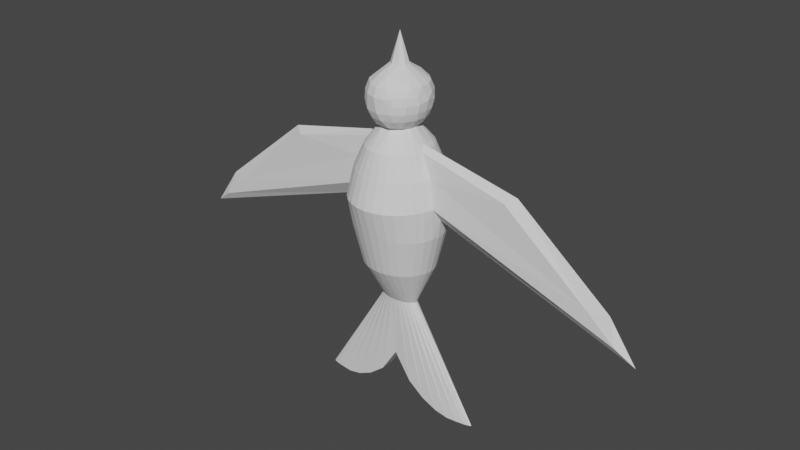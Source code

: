# Source: Bird.blend  (saved by Blender 3.0.42; exported with 4.5.12 LTS)
import bpy
from mathutils import Matrix  # noqa: F401  (used for matrix-valued properties, if any)

bpy.ops.wm.read_factory_settings(use_empty=True)
scene = bpy.context.scene
scene.name = 'Scene'

# ---- collections
col_collection = bpy.data.collections.new('Collection'); scene.collection.children.link(col_collection)

# ---- world
world_world = bpy.data.worlds.new('World'); scene.world = world_world
world_world.use_nodes = True; world_world.node_tree.nodes.clear()
_N = world_world.node_tree.nodes; _L = world_world.node_tree.links
n0 = _N.new('ShaderNodeOutputWorld'); n0.name = 'World Output'; n0.location = (300, 300)
n1 = _N.new('ShaderNodeBackground'); n1.name = 'Background'; n1.location = (10, 300)
n1.inputs[0].default_value = (0.05088, 0.05088, 0.05088, 1.0)
_L.new(n1.outputs[0], n0.inputs[0])
n0.is_active_output = True
world_world.color = (0.05088, 0.05088, 0.05088)
world_world.use_sun_shadow = False
world_world.sun_shadow_jitter_overblur = 0.0

# ---- meshes
me_cylinder = bpy.data.meshes.new('Cylinder')
me_cylinder.from_pydata([(0.001346, 0.01738, -0.3439), (0.001346, 0.02262, -0.1937), (0.04387, 0.01705, -0.4088), (0.01061, 0.02218, -0.1937), (0.08476, 0.01606, -0.4419), (0.01952, 0.0209, -0.1937), (0.1224, 0.01446, -0.4607), (0.02773, 0.01881, -0.1937), (0.1555, 0.0123, -0.4688), (0.03492, 0.016, -0.1937), (0.1826, 0.009673, -0.4688), (0.04083, 0.01258, -0.1937), (0.2027, 0.006675, -0.4688), (0.04522, 0.008679, -0.1937), (0.2151, 0.003422, -0.4688), (0.04792, 0.004444, -0.1937), (0.2193, 3.872e-05, -0.4688), (0.04883, 3.872e-05, -0.1937), (0.2151, -0.003344, -0.4688), (0.04792, -0.004366, -0.1937), (0.2027, -0.006597, -0.4688), (0.04522, -0.008602, -0.1937), (0.1826, -0.009595, -0.4688), (0.04083, -0.01251, -0.1937), (0.1555, -0.01222, -0.4688), (0.03492, -0.01593, -0.1937), (0.1224, -0.01438, -0.4607), (0.02773, -0.01873, -0.1937), (0.08476, -0.01598, -0.4419), (0.01952, -0.02082, -0.1937), (0.04387, -0.01697, -0.4088), (0.01061, -0.02211, -0.1937), (0.001346, -0.0173, -0.3439), (0.001346, -0.02254, -0.1937), (-0.04118, -0.01697, -0.4088), (-0.007918, -0.02211, -0.1937), (-0.08206, -0.01598, -0.4419), (-0.01683, -0.02082, -0.1937), (-0.1197, -0.01438, -0.4607), (-0.02503, -0.01873, -0.1937), (-0.1528, -0.01222, -0.4688), (-0.03223, -0.01593, -0.1937), (-0.1799, -0.009595, -0.4688), (-0.03814, -0.01251, -0.1937), (-0.2, -0.006597, -0.4688), (-0.04252, -0.008602, -0.1937), (-0.2124, -0.003344, -0.4688), (-0.04523, -0.004366, -0.1937), (-0.2166, 3.872e-05, -0.4688), (-0.04614, 3.872e-05, -0.1937), (-0.2124, 0.003422, -0.4688), (-0.04523, 0.004444, -0.1937), (-0.2, 0.006675, -0.4688), (-0.04252, 0.008679, -0.1937), (-0.1799, 0.009673, -0.4688), (-0.03814, 0.01258, -0.1937), (-0.1528, 0.0123, -0.4688), (-0.03223, 0.016, -0.1937), (-0.1197, 0.01446, -0.4607), (-0.02503, 0.01881, -0.1937), (-0.08206, 0.01606, -0.4419), (-0.01683, 0.0209, -0.1937), (-0.04118, 0.01705, -0.4088), (-0.007918, 0.02218, -0.1937), (0.2056, 0.005915, -0.4688), (0.02011, 0.1017, 0.1435), (7.437e-09, 0.1037, 0.1435), (0.03945, 0.09579, 0.1435), (0.05727, 0.08621, 0.1435), (0.07289, 0.07332, 0.1435), (0.08571, 0.0576, 0.1435), (0.09524, 0.03968, 0.1435), (0.1011, 0.02023, 0.1435), (0.1011, -0.02023, 0.1435), (0.09524, -0.03968, 0.1435), (0.08571, -0.0576, 0.1435), (0.07289, -0.07332, 0.1435), (0.05727, -0.08621, 0.1435), (0.03945, -0.09579, 0.1435), (0.02011, -0.1017, 0.1435), (-1.575e-09, -0.1037, 0.1435), (-0.02011, -0.1017, 0.1435), (-0.03945, -0.09579, 0.1435), (-0.05727, -0.08621, 0.1435), (-0.07289, -0.07332, 0.1435), (-0.08571, -0.0576, 0.1435), (-0.09524, -0.03968, 0.1435), (-0.1011, -0.02023, 0.1435), (-0.1011, 0.02023, 0.1435), (-0.09524, 0.03968, 0.1435), (-0.08571, 0.0576, 0.1435), (-0.07289, 0.07332, 0.1435), (-0.05727, 0.08621, 0.1435), (-0.03945, 0.09579, 0.1435), (-0.02011, 0.1017, 0.1435), (-0.008757, 0.04401, 0.2452), (0.01389, 0.04203, 0.2452), (0.0357, 0.02648, 0.2452), (0.03206, -0.03045, 0.2452), (0.008757, -0.04401, 0.2452), (-0.01389, -0.04203, 0.2452), (-0.0357, -0.02648, 0.2452), (-0.03206, 0.03045, 0.2452), (-0.04315, -0.09579, -0.000762), (-0.06264, -0.08621, -0.000762), (-0.09375, 0.0576, -0.000762), (-0.07972, 0.07332, -0.000762), (0.09375, 0.0576, -0.000762), (0.1042, 0.03968, -0.000762), (0.04315, -0.09579, -0.000762), (0.022, -0.1017, -0.000762), (-0.1106, -0.02023, -0.000762), (-0.1127, -6.892e-09, -0.000762), (0.022, 0.1017, -0.000762), (0.04315, 0.09579, -0.000762), (0.1042, -0.03968, -0.000762), (0.09375, -0.0576, -0.000762), (-0.07972, -0.07332, -0.000762), (-0.06264, 0.08621, -0.000762), (0.1106, 0.02023, -0.000762), (-2.653e-09, -0.1037, -0.000762), (-0.1106, 0.02023, -0.000762), (0.06264, 0.08621, -0.000762), (0.07972, -0.07332, -0.000762), (-0.09375, -0.0576, -0.000762), (-0.04315, 0.09579, -0.000762), (0.1127, -1.266e-08, -0.000762), (-0.022, -0.1017, -0.000762), (-0.1042, 0.03968, -0.000762), (0.07972, 0.07332, -0.000762), (0.06264, -0.08621, -0.000762), (-0.1042, -0.03968, -0.000762), (-0.022, 0.1017, -0.000762), (0.1106, -0.02023, -0.000762), (7.203e-09, 0.1037, -0.000762), (-0.04437, -0.1148, 0.07582), (-0.0964, 0.06906, 0.07582), (0.0964, 0.06906, 0.07582), (0.04437, -0.1148, 0.07582), (-0.1137, -0.02425, 0.07582), (0.02262, 0.1219, 0.07582), (0.1071, -0.04757, 0.07582), (7.137e-09, 0.1243, 0.07582), (-0.06442, -0.1034, 0.07582), (-0.08199, 0.0879, 0.07582), (0.1071, 0.04757, 0.07582), (0.02262, -0.1219, 0.07582), (-0.1159, -7.352e-09, 0.04214), (0.04437, 0.1148, 0.07582), (0.0964, -0.06906, 0.07582), (-0.08199, -0.0879, 0.07582), (-0.06442, 0.1034, 0.07582), (0.1137, 0.02425, 0.07582), (-2.999e-09, -0.1243, 0.07582), (-0.1137, 0.02425, 0.07582), (0.06442, 0.1034, 0.07582), (0.08199, -0.0879, 0.07582), (-0.0964, -0.06906, 0.07582), (-0.04437, 0.1148, 0.07582), (0.1159, -1.427e-08, 0.04214), (-0.02262, -0.1219, 0.07582), (-0.1071, 0.04757, 0.07582), (0.08199, 0.0879, 0.07582), (0.06442, -0.1034, 0.07582), (-0.1071, -0.04757, 0.07582), (-0.02262, 0.1219, 0.07582), (0.1137, -0.02425, 0.07582), (0.04265, -0.07014, 0.1993), (0.02938, -0.07794, 0.1993), (-7.058e-08, 0.08436, 0.1993), (0.01498, 0.08274, 0.1993), (-0.06383, 0.04687, 0.1993), (-0.05428, 0.05965, 0.1993), (0.01498, -0.08274, 0.1993), (0.02938, 0.07794, 0.1993), (-0.04265, 0.07014, 0.1993), (-7.729e-08, -0.08436, 0.1993), (0.04265, 0.07014, 0.1993), (-0.02938, 0.07794, 0.1993), (-0.01498, -0.08274, 0.1993), (0.05428, 0.05965, 0.1993), (-0.01498, 0.08274, 0.1993), (-0.02938, -0.07794, 0.1993), (0.06383, 0.04687, 0.1993), (-0.04265, -0.07014, 0.1993), (0.07092, 0.03228, 0.1993), (-0.05428, -0.05965, 0.1993), (0.07529, 0.01646, 0.1993), (-0.06383, -0.04687, 0.1993), (0.06842, -1.055e-08, 0.2111), (-0.07092, -0.03228, 0.1993), (0.07529, -0.01646, 0.1993), (-0.07529, -0.01646, 0.1993), (0.07092, -0.03228, 0.1993), (-0.06842, -5.853e-09, 0.2111), (0.06383, -0.04687, 0.1993), (-0.07529, 0.01646, 0.1993), (0.05428, -0.05965, 0.1993), (-0.07092, 0.03228, 0.1993), (-0.05072, -0.06615, -0.09633), (-0.06456, 0.05626, -0.09633), (0.08435, 0.03045, -0.09633), (0.01781, -0.07803, -0.09633), (-0.0913, -5.665e-09, -0.09633), (0.03494, 0.0735, -0.09633), (0.07591, -0.0442, -0.09633), (-0.06456, -0.05626, -0.09633), (-0.05072, 0.06615, -0.09633), (0.08955, 0.01552, -0.09633), (-1.142e-09, -0.07956, -0.09633), (-0.08955, 0.01552, -0.09633), (0.05072, 0.06615, -0.09633), (0.06456, -0.05626, -0.09633), (-0.07591, -0.0442, -0.09633), (-0.03494, 0.0735, -0.09633), (0.0913, -1.009e-08, -0.09633), (-0.01781, -0.07803, -0.09633), (-0.08435, 0.03045, -0.09633), (0.06456, 0.05626, -0.09633), (0.05072, -0.06615, -0.09633), (-0.08435, -0.03045, -0.09633), (-0.01781, 0.07803, -0.09633), (0.08955, -0.01552, -0.09633), (-0.03494, -0.0735, -0.09633), (-0.07591, 0.0442, -0.09633), (0.07591, 0.0442, -0.09633), (0.03494, -0.0735, -0.09633), (-0.08955, -0.01552, -0.09633), (0.01781, 0.07803, -0.09633), (0.08435, -0.03045, -0.09633), (6.84e-09, 0.07956, -0.09633), (0.006851, 0.02048, 0.3805), (0.02156, 0.007174, 0.3804), (0.02114, -0.006824, 0.3807), (0.01102, -0.01879, 0.3804), (-0.006852, -0.02048, 0.3805), (-0.02156, -0.007174, 0.3804), (-0.02114, 0.006824, 0.3807), (-0.01102, 0.01879, 0.3804), (0.06709, 0.03555, 0.3067), (-0.04904, -0.05968, 0.3067), (-0.06709, -0.03555, 0.3067), (0.07236, -0.02157, 0.3067), (0.059, -0.04888, 0.3067), (-0.07236, 0.02157, 0.3067), (0.03668, -0.06877, 0.3067), (-0.059, 0.04888, 0.3067), (-0.03668, 0.06877, 0.3067), (0.04904, 0.05968, 0.3067), (-0.0194, 0.06772, 0.3437), (-0.0311, -0.06244, 0.3436), (0.006377, 0.07085, 0.3432), (0.06279, 0.02022, 0.3436), (0.06498, -0.006831, 0.3438), (-0.06279, -0.02022, 0.3436), (0.05801, -0.0329, 0.3436), (-0.06498, 0.006831, 0.3438), (0.04195, -0.05445, 0.3436), (-0.05801, 0.0329, 0.3436), (0.0194, -0.06772, 0.3437), (-0.04195, 0.05445, 0.3436), (0.0311, 0.06244, 0.3436), (-0.006378, -0.07085, 0.3432), (-0.006389, 0.07063, 0.2697), (0.05838, 0.03222, 0.27), (-0.04255, -0.05392, 0.2699), (0.06509, 0.006872, 0.27), (-0.05838, -0.03222, 0.27), (0.06295, -0.01946, 0.2699), (0.05126, -0.04408, 0.2698), (-0.06295, 0.01946, 0.2699), (0.0318, -0.06194, 0.2698), (-0.05126, 0.04408, 0.2698), (0.02018, 0.06741, 0.2698), (0.006389, -0.07063, 0.2697), (-0.0318, 0.06194, 0.2698), (0.04255, 0.05392, 0.2699), (-0.02018, -0.06741, 0.2698), (-0.02042, -0.04476, 0.3632), (-0.00428, 0.05139, 0.3617), (0.05307, 0.03966, 0.3459), (-0.05307, -0.03966, 0.3459), (0.02693, -0.03862, 0.3639), (-0.02693, 0.03862, 0.3639), (0.02042, 0.04476, 0.3632), (0.00428, -0.05139, 0.3617), (0.04606, 0.02384, 0.2513), (-0.04606, -0.02384, 0.2513), (0.04367, 0.001351, 0.245), (0.04167, -0.01441, 0.2449), (-0.04367, -0.001351, 0.245), (0.0377, -0.03833, 0.2515), (-0.04167, 0.01441, 0.2449), (0.01406, -0.05634, 0.2514), (-0.0377, 0.03833, 0.2515), (0.02257, 0.05281, 0.2514), (-0.01406, 0.05634, 0.2514), (-0.02257, -0.05281, 0.2514), (-0.01492, 0.07669, 0.3228), (-0.03219, -0.0705, 0.3232), (0.007394, 0.07836, 0.3222), (0.06888, 0.02407, 0.3252), (-0.05505, -0.05069, 0.3252), (0.07511, 0.004725, 0.3129), (-0.06888, -0.02407, 0.3252), (0.06884, -0.02415, 0.3252), (-0.07511, -0.004725, 0.3129), (0.0549, -0.05081, 0.3253), (-0.06884, 0.02415, 0.3252), (0.03272, -0.06956, 0.3253), (-0.0549, 0.05081, 0.3253), (0.01492, -0.07669, 0.3228), (0.03219, 0.0705, 0.3232), (-0.03272, 0.06956, 0.3253), (-0.007394, -0.07836, 0.3222), (0.05505, 0.05069, 0.3252), (0.05505, 0.05069, 0.2882), (7.931e-05, 0.07836, 0.288), (-0.03289, -0.06951, 0.2882), (0.06888, 0.02407, 0.2882), (-0.05505, -0.05069, 0.2882), (0.0721, -9.808e-09, 0.2883), (-0.06888, -0.02407, 0.2882), (0.06884, -0.02415, 0.2882), (-0.06845, -0.003252, 0.275), (0.0549, -0.05081, 0.2881), (-0.06884, 0.02415, 0.2882), (0.03272, -0.06956, 0.2881), (-0.0549, 0.05081, 0.2881), (-7.956e-05, -0.07836, 0.288), (0.03289, 0.06951, 0.2882), (-0.03272, 0.06956, 0.2881), (-2.724e-07, -1.45e-09, 0.4534), (0.5507, -1.44e-08, -0.0343), (0.5041, 0.01252, -0.0343), (0.5041, -0.01252, -0.0343), (-0.5507, -8.631e-09, -0.0343), (-0.5041, -0.01252, -0.0343), (-0.5041, 0.01252, -0.0343), (-0.5745, -0.0113, -0.09785), (0.2925, 0.01646, 0.1436), (0.3155, -1.229e-08, 0.1566), (0.2925, -0.01646, 0.1436), (-0.2925, -0.01646, 0.1436), (-0.3155, -7.592e-09, 0.1566), (-0.2925, 0.01646, 0.1436), (-0.6193, -9.091e-09, -0.1315), (0.5745, 0.0113, -0.09785), (-0.5745, 0.0113, -0.09785), (0.6193, -1.601e-08, -0.1315), (0.5745, -0.0113, -0.09785)], [], [(4, 28, 30, 2), (99, 168, 167, 98), (283, 238, 279), (171, 102, 172), (168, 99, 173), (172, 102, 175), (173, 99, 176), (178, 95, 181), (181, 95, 169), (191, 289, 193), (195, 98, 197), (196, 292, 198), (197, 98, 167), (278, 235, 236), (282, 234, 285), (284, 231, 232), (330, 312, 248), (322, 241, 306), (320, 240, 241), (319, 239, 303), (318, 299, 240), (316, 248, 239), (310, 260, 313), (309, 259, 311), (308, 258, 310), (307, 257, 309), (306, 256, 308), (305, 255, 307), (303, 253, 305), (313, 249, 298), (297, 277, 265), (286, 264, 266), (287, 267, 324), (295, 273, 276), (262, 285, 278), (260, 283, 249), (259, 285, 262), (258, 283, 260), (251, 279, 284), (257, 282, 259), (256, 237, 258), (255, 282, 257), (253, 233, 255), (254, 281, 236), (252, 280, 232), (249, 279, 251), (96, 295, 97), (102, 294, 296), (102, 292, 294), (98, 291, 293), (98, 289, 291), (101, 287, 290), (97, 286, 288), (100, 297, 101), (248, 315, 239), (239, 301, 303), (240, 302, 241), (242, 303, 305), (241, 304, 306), (244, 306, 308), (276, 316, 264), (277, 318, 265), (264, 319, 266), (265, 320, 267), (267, 322, 324), (270, 324, 326), (263, 317, 273), (273, 330, 276), (274, 329, 277), (237, 236, 332), (234, 233, 332), (238, 237, 332), (235, 234, 332), (232, 231, 332), (231, 238, 332), (236, 235, 332), (233, 232, 332), (5, 4, 2, 3), (7, 6, 4, 5), (9, 8, 6, 7), (11, 10, 8, 9), (13, 12, 10, 11), (15, 14, 64, 12, 13), (17, 16, 14, 15), (18, 16, 17, 19), (20, 18, 19, 21), (22, 20, 21, 23), (24, 22, 23, 25), (26, 24, 25, 27), (28, 26, 27, 29), (30, 28, 29, 31), (32, 30, 31, 33), (35, 34, 32, 33), (37, 36, 34, 35), (39, 38, 36, 37), (41, 40, 38, 39), (43, 42, 40, 41), (45, 44, 42, 43), (47, 46, 44, 45), (49, 48, 46, 47), (50, 48, 49, 51), (52, 50, 51, 53), (54, 52, 53, 55), (56, 54, 55, 57), (58, 56, 57, 59), (60, 58, 59, 61), (82, 83, 143, 135), (62, 60, 61, 63), (0, 62, 63, 1), (62, 0, 32, 34), (30, 32, 0, 2), (60, 62, 34, 36), (58, 60, 36, 38), (40, 56, 58, 38), (42, 54, 56, 40), (44, 52, 54, 42), (44, 46, 48, 50, 52), (6, 26, 28, 4), (24, 26, 6, 8), (10, 22, 24, 8), (10, 12, 64, 20, 22), (64, 14, 16, 18, 20), (91, 144, 136, 90), (70, 71, 145, 137), (79, 146, 138, 78), (342, 191, 73, 335), (65, 67, 148, 140), (75, 149, 141, 74), (83, 84, 150, 143), (92, 151, 144, 91), (71, 72, 152, 145), (80, 153, 146, 79), (335, 73, 166, 350), (67, 68, 155, 148), (76, 156, 149, 75), (84, 85, 157, 150), (93, 158, 151, 92), (342, 341, 189, 191), (80, 81, 160, 153), (89, 161, 154, 88), (68, 69, 162, 155), (77, 163, 156, 76), (85, 86, 164, 157), (94, 165, 158, 93), (348, 154, 147, 346), (81, 82, 135, 160), (90, 136, 161, 89), (69, 70, 137, 162), (78, 138, 163, 77), (86, 87, 139, 164), (66, 65, 140, 142), (66, 142, 165, 94), (74, 141, 166, 73), (95, 96, 170, 169), (96, 97, 177, 174), (174, 170, 96), (95, 178, 175, 102), (99, 100, 179, 176), (100, 101, 184, 182), (180, 177, 97), (182, 179, 100), (183, 180, 97), (97, 288, 187, 185), (185, 183, 97), (186, 184, 101), (289, 191, 189, 288), (188, 186, 101), (189, 187, 288), (190, 188, 101), (101, 290, 192, 190), (98, 195, 193, 289), (194, 192, 290), (292, 196, 194, 290), (102, 171, 198, 292), (133, 115, 229, 222), (132, 134, 230, 221), (113, 228, 230, 134), (111, 227, 220, 131), (130, 109, 226, 219), (107, 225, 218, 129), (128, 105, 224, 217), (103, 223, 216, 127), (126, 133, 222, 215), (125, 132, 221, 214), (131, 220, 213, 124), (123, 130, 219, 212), (129, 218, 211, 122), (121, 128, 217, 210), (127, 216, 209, 120), (126, 215, 208, 119), (118, 125, 214, 207), (124, 213, 206, 117), (116, 123, 212, 205), (122, 211, 204, 114), (112, 121, 210, 203), (110, 120, 209, 202), (119, 208, 201, 108), (106, 118, 207, 200), (117, 206, 199, 104), (115, 116, 205, 229), (114, 204, 228, 113), (112, 203, 227, 111), (109, 110, 202, 226), (108, 201, 225, 107), (105, 106, 200, 224), (104, 199, 223, 103), (166, 141, 115, 133), (165, 142, 134, 132), (140, 113, 134, 142), (139, 111, 131, 164), (163, 138, 109, 130), (137, 107, 129, 162), (161, 136, 105, 128), (135, 103, 127, 160), (159, 166, 133, 126), (158, 165, 132, 125), (164, 131, 124, 157), (156, 163, 130, 123), (162, 129, 122, 155), (154, 161, 128, 121), (160, 127, 120, 153), (159, 126, 119, 152), (151, 158, 125, 118), (157, 124, 117, 150), (149, 156, 123, 116), (155, 122, 114, 148), (147, 154, 121, 112), (146, 153, 120, 110), (152, 119, 108, 145), (144, 151, 118, 106), (150, 117, 104, 143), (141, 149, 116, 115), (148, 114, 113, 140), (147, 112, 111, 139), (138, 146, 110, 109), (145, 108, 107, 137), (136, 144, 106, 105), (143, 104, 103, 135), (198, 171, 90, 89), (197, 167, 77, 76), (196, 198, 89, 88), (195, 197, 76, 75), (339, 346, 147, 139), (193, 195, 75, 74), (345, 196, 88, 338), (191, 193, 74, 73), (192, 87, 86, 190), (343, 192, 194, 344), (190, 86, 85, 188), (340, 334, 72, 187), (188, 85, 84, 186), (187, 72, 71, 185), (186, 84, 83, 184), (185, 71, 70, 183), (184, 83, 82, 182), (181, 169, 66, 94), (183, 70, 69, 180), (182, 82, 81, 179), (178, 181, 94, 93), (180, 69, 68, 177), (179, 81, 80, 176), (175, 178, 93, 92), (177, 68, 67, 174), (173, 176, 80, 79), (172, 175, 92, 91), (174, 67, 65, 170), (168, 173, 79, 78), (171, 172, 91, 90), (170, 65, 66, 169), (167, 168, 78, 77), (223, 199, 39, 37), (200, 57, 55, 224), (225, 201, 13, 11), (202, 31, 29, 226), (227, 203, 49, 47), (228, 204, 5, 3), (205, 23, 21, 229), (199, 206, 41, 39), (207, 59, 57, 200), (201, 208, 15, 13), (202, 209, 33, 31), (210, 51, 49, 203), (204, 211, 7, 5), (212, 25, 23, 205), (206, 213, 43, 41), (214, 61, 59, 207), (208, 215, 17, 15), (209, 216, 35, 33), (217, 53, 51, 210), (211, 218, 9, 7), (219, 27, 25, 212), (213, 220, 45, 43), (221, 63, 61, 214), (222, 19, 17, 215), (216, 223, 37, 35), (224, 55, 53, 217), (218, 225, 11, 9), (226, 29, 27, 219), (220, 227, 47, 45), (228, 3, 1, 230), (230, 1, 63, 221), (229, 21, 19, 222), (247, 331, 328, 246), (280, 284, 232), (279, 238, 231), (281, 278, 236), (282, 233, 234), (284, 279, 231), (283, 237, 238), (285, 234, 235), (278, 285, 235), (316, 330, 248), (329, 311, 314), (300, 312, 330, 317), (311, 329, 327, 245), (246, 328, 326, 244), (245, 327, 325, 243), (244, 326, 324, 306), (243, 325, 323, 242), (242, 323, 321, 303), (324, 322, 306), (314, 299, 318, 329), (322, 320, 241), (321, 319, 303), (320, 318, 240), (319, 316, 239), (317, 298, 300), (298, 317, 331, 247), (261, 280, 315, 312), (262, 314, 311, 259), (313, 260, 249), (251, 261, 312, 300), (254, 256, 306, 304), (310, 258, 260), (309, 257, 259), (308, 256, 258), (307, 255, 257), (281, 254, 304, 302), (305, 253, 255), (252, 253, 303, 301), (250, 281, 302, 299), (280, 252, 301, 315), (251, 300, 298, 249), (262, 250, 299, 314), (276, 264, 286, 295), (296, 275, 263), (265, 267, 287, 297), (268, 289, 288, 266), (288, 286, 266), (269, 291, 289, 268), (290, 287, 324), (270, 292, 290, 324), (271, 293, 291, 269), (272, 294, 292, 270), (263, 273, 295, 296), (275, 296, 294, 272), (293, 271, 274), (274, 277, 297, 293), (297, 100, 99, 293), (280, 261, 284), (261, 251, 284), (259, 282, 285), (258, 237, 283), (256, 236, 237), (255, 233, 282), (256, 254, 236), (253, 232, 233), (253, 252, 232), (281, 250, 278), (250, 262, 278), (249, 283, 279), (295, 96, 95, 296), (95, 102, 296), (305, 307, 243, 242), (99, 98, 293), (101, 297, 287), (97, 295, 286), (298, 247, 313), (239, 315, 301), (240, 299, 302), (241, 302, 304), (307, 309, 245, 243), (308, 310, 246, 244), (310, 313, 247, 246), (311, 245, 309), (331, 317, 263, 275), (248, 312, 315), (321, 323, 268, 266), (277, 329, 318), (264, 316, 319), (265, 318, 320), (266, 319, 321), (267, 320, 322), (323, 325, 269, 268), (3, 2, 0, 1), (325, 327, 271, 269), (326, 328, 272, 270), (327, 329, 274, 271), (328, 331, 275, 272), (273, 317, 330), (336, 346, 339, 337), (276, 330, 316), (336, 338, 348, 346), (333, 349, 347, 334), (333, 335, 350, 349), (344, 345, 338, 336), (344, 336, 337, 343), (341, 342, 335, 333), (341, 333, 334, 340), (334, 347, 152, 72), (347, 349, 159, 152), (343, 337, 87, 192), (350, 166, 159, 349), (340, 187, 189, 341), (337, 339, 139, 87), (345, 344, 194, 196), (338, 88, 154, 348)])
_uv = me_cylinder.uv_layers.new(name='UVMap')
_uv.uv.foreach_set('vector', [0.8418, 0.4717, 0.8418, 0.02827, 0.7968, 0.01461, 0.7968, 0.4854, 0.532, 1.0, 0.5625, 1.0, 0.5938, 1.0, 0.6307, 1.0, 0.1082, 1.0, 0.08171, 1.0, 0.01514, 1.0, 0.1562, 1.0, 0.1307, 1.0, 0.125, 1.0, 0.5625, 1.0, 0.532, 1.0, 0.5312, 1.0, 0.125, 1.0, 0.1307, 1.0, 0.09375, 1.0, 0.5312, 1.0, 0.532, 1.0, 0.5, 1.0, 0.0625, 1.0, 0.03203, 1.0, 0.03125, 1.0, 0.03125, 1.0, 0.03203, 1.0, 0.0, 1.0, 0.7187, 1.0, 0.7051, 1.0, 0.6875, 1.0, 0.6562, 1.0, 0.6307, 1.0, 0.625, 1.0, 0.2188, 1.0, 0.2051, 1.0, 0.1875, 1.0, 0.625, 1.0, 0.6307, 1.0, 0.5938, 1.0, 0.4232, 1.0, 0.4505, 1.0, 0.3023, 1.0, 0.6082, 1.0, 0.5817, 1.0, 0.5151, 1.0, 0.9232, 1.0, 0.9505, 1.0, 0.8023, 1.0, 0.925, 1.0, 0.9265, 1.0, 0.887, 1.0, 0.3, 1.0, 0.3246, 1.0, 0.2602, 1.0, 0.3626, 1.0, 0.387, 1.0, 0.3246, 1.0, 0.8, 1.0, 0.8246, 1.0, 0.7602, 1.0, 0.425, 1.0, 0.4265, 1.0, 0.387, 1.0, 0.8626, 1.0, 0.887, 1.0, 0.8246, 1.0, 0.137, 1.0, 0.1106, 1.0, 0.07458, 1.0, 0.5746, 1.0, 0.5478, 1.0, 0.5312, 1.0, 0.1998, 1.0, 0.1732, 1.0, 0.137, 1.0, 0.637, 1.0, 0.6106, 1.0, 0.5746, 1.0, 0.2602, 1.0, 0.2346, 1.0, 0.1998, 1.0, 0.6998, 1.0, 0.6732, 1.0, 0.637, 1.0, 0.7602, 1.0, 0.7346, 1.0, 0.6998, 1.0, 0.07458, 1.0, 0.04784, 1.0, 0.03125, 1.0, 0.4281, 1.0, 0.4501, 1.0, 0.3875, 1.0, 0.8174, 1.0, 0.8251, 1.0, 0.7655, 1.0, 0.3174, 1.0, 0.3251, 1.0, 0.2604, 1.0, 0.9281, 1.0, 0.9501, 1.0, 0.8875, 1.0, 0.4846, 1.0, 0.5151, 1.0, 0.4232, 1.0, 0.1106, 1.0, 0.1082, 1.0, 0.04784, 1.0, 0.5478, 1.0, 0.5151, 1.0, 0.4846, 1.0, 0.1732, 1.0, 0.1082, 1.0, 0.1106, 1.0, 0.9846, 1.0, 1.0, 1.0, 0.9232, 1.0, 0.6106, 1.0, 0.6082, 1.0, 0.5478, 1.0, 0.2346, 1.0, 0.1897, 1.0, 0.1732, 1.0, 0.6732, 1.0, 0.6082, 1.0, 0.6106, 1.0, 0.7346, 1.0, 0.6897, 1.0, 0.6732, 1.0, 0.296, 1.0, 0.355, 1.0, 0.3023, 1.0, 0.796, 1.0, 0.855, 1.0, 0.8023, 1.0, 0.04784, 1.0, 0.01514, 1.0, 0.0, 1.0, 0.9482, 1.0, 0.9281, 1.0, 0.85, 1.0, 0.1307, 1.0, 0.1347, 1.0, 0.04409, 1.0, 0.1307, 1.0, 0.2051, 1.0, 0.1347, 1.0, 0.6307, 1.0, 0.6347, 1.0, 0.5441, 1.0, 0.6307, 1.0, 0.7051, 1.0, 0.6347, 1.0, 0.35, 1.0, 0.3174, 1.0, 0.262, 1.0, 0.85, 1.0, 0.8174, 1.0, 0.762, 1.0, 0.4482, 1.0, 0.4281, 1.0, 0.35, 1.0, 0.887, 1.0, 0.8626, 1.0, 0.8246, 1.0, 0.8246, 1.0, 0.8, 1.0, 0.7602, 1.0, 0.387, 1.0, 0.3626, 1.0, 0.3246, 1.0, 0.7058, 1.0, 0.7602, 1.0, 0.6998, 1.0, 0.3246, 1.0, 0.3, 1.0, 0.2602, 1.0, 0.2058, 1.0, 0.2602, 1.0, 0.1998, 1.0, 0.8875, 1.0, 0.8626, 1.0, 0.8251, 1.0, 0.4501, 1.0, 0.425, 1.0, 0.3875, 1.0, 0.8251, 1.0, 0.8, 1.0, 0.7655, 1.0, 0.3875, 1.0, 0.3626, 1.0, 0.3251, 1.0, 0.3251, 1.0, 0.3, 1.0, 0.2604, 1.0, 0.2057, 1.0, 0.2604, 1.0, 0.1998, 1.0, 1.0, 1.0, 0.9896, 1.0, 0.9501, 1.0, 0.9501, 1.0, 0.925, 1.0, 0.8875, 1.0, 0.5155, 1.0, 0.4999, 1.0, 0.4501, 1.0, 0.1897, 1.0, 0.3023, 1.0, 0.2188, 1.0, 0.5817, 1.0, 0.6897, 1.0, 0.625, 1.0, 0.08171, 1.0, 0.1897, 1.0, 0.125, 1.0, 0.4505, 1.0, 0.5817, 1.0, 0.5, 1.0, 0.8023, 1.0, 0.9505, 1.0, 0.875, 1.0, 0.0, 1.0, 0.08171, 1.0, 0.0, 1.0, 0.3023, 1.0, 0.4505, 1.0, 0.375, 1.0, 0.6897, 1.0, 0.8023, 1.0, 0.7188, 1.0, 0.9375, 1.0, 0.9375, 0.5, 0.9688, 0.5, 0.9688, 1.0, 0.9062, 1.0, 0.9062, 0.5, 0.9375, 0.5, 0.9375, 1.0, 0.875, 1.0, 0.875, 0.5, 0.9062, 0.5, 0.9062, 1.0, 0.8438, 1.0, 0.8438, 0.5, 0.875, 0.5, 0.875, 1.0, 0.8125, 1.0, 0.8125, 0.5, 0.8438, 0.5, 0.8438, 1.0, 0.7812, 1.0, 0.7812, 0.5, 0.8052, 0.5, 0.8125, 0.5, 0.8125, 1.0, 0.75, 1.0, 0.75, 0.5, 0.7812, 0.5, 0.7812, 1.0, 0.7188, 0.5, 0.75, 0.5, 0.75, 1.0, 0.7188, 1.0, 0.6875, 0.5, 0.7188, 0.5, 0.7188, 1.0, 0.6875, 1.0, 0.6562, 0.5, 0.6875, 0.5, 0.6875, 1.0, 0.6562, 1.0, 0.625, 0.5, 0.6562, 0.5, 0.6562, 1.0, 0.625, 1.0, 0.5938, 0.5, 0.625, 0.5, 0.625, 1.0, 0.5938, 1.0, 0.5625, 0.5, 0.5938, 0.5, 0.5938, 1.0, 0.5625, 1.0, 0.5312, 0.5, 0.5625, 0.5, 0.5625, 1.0, 0.5312, 1.0, 0.5, 0.5, 0.5312, 0.5, 0.5312, 1.0, 0.5, 1.0, 0.4688, 1.0, 0.4688, 0.5, 0.5, 0.5, 0.5, 1.0, 0.4375, 1.0, 0.4375, 0.5, 0.4688, 0.5, 0.4688, 1.0, 0.4062, 1.0, 0.4062, 0.5, 0.4375, 0.5, 0.4375, 1.0, 0.375, 1.0, 0.375, 0.5, 0.4062, 0.5, 0.4062, 1.0, 0.3438, 1.0, 0.3438, 0.5, 0.375, 0.5, 0.375, 1.0, 0.3125, 1.0, 0.3125, 0.5, 0.3438, 0.5, 0.3438, 1.0, 0.2812, 1.0, 0.2812, 0.5, 0.3125, 0.5, 0.3125, 1.0, 0.25, 1.0, 0.25, 0.5, 0.2812, 0.5, 0.2812, 1.0, 0.2188, 0.5, 0.25, 0.5, 0.25, 1.0, 0.2188, 1.0, 0.1875, 0.5, 0.2188, 0.5, 0.2188, 1.0, 0.1875, 1.0, 0.1562, 0.5, 0.1875, 0.5, 0.1875, 1.0, 0.1562, 1.0, 0.125, 0.5, 0.1562, 0.5, 0.1562, 1.0, 0.125, 1.0, 0.09375, 0.5, 0.125, 0.5, 0.125, 1.0, 0.09375, 1.0, 0.0625, 0.5, 0.09375, 0.5, 0.09375, 1.0, 0.0625, 1.0, 0.4375, 1.0, 0.4062, 1.0, 0.4062, 1.0, 0.4375, 1.0, 0.03125, 0.5, 0.0625, 0.5, 0.0625, 1.0, 0.03125, 1.0, 0.0, 0.5, 0.03125, 0.5, 0.03125, 1.0, 0.0, 1.0, 0.7032, 0.4854, 0.75, 0.49, 0.75, 0.01, 0.7032, 0.01461, 0.7968, 0.01461, 0.75, 0.01, 0.75, 0.49, 0.7968, 0.4854, 0.6582, 0.4717, 0.7032, 0.4854, 0.7032, 0.01461, 0.6582, 0.02827, 0.6167, 0.4496, 0.6582, 0.4717, 0.6582, 0.02827, 0.6167, 0.05045, 0.5803, 0.08029, 0.5803, 0.4197, 0.6167, 0.4496, 0.6167, 0.05045, 0.5504, 0.1167, 0.5504, 0.3833, 0.5803, 0.4197, 0.5803, 0.08029, 0.5283, 0.1582, 0.5283, 0.3418, 0.5504, 0.3833, 0.5504, 0.1167, 0.5283, 0.1582, 0.5146, 0.2032, 0.51, 0.25, 0.5146, 0.2968, 0.5283, 0.3418, 0.8833, 0.4496, 0.8833, 0.05045, 0.8418, 0.02827, 0.8418, 0.4717, 0.9197, 0.08029, 0.8833, 0.05045, 0.8833, 0.4496, 0.9197, 0.4197, 0.9496, 0.3833, 0.9496, 0.1167, 0.9197, 0.08029, 0.9197, 0.4197, 0.9496, 0.3833, 0.9717, 0.3418, 0.9749, 0.3313, 0.9717, 0.1582, 0.9496, 0.1167, 0.9749, 0.3313, 0.9854, 0.2968, 0.99, 0.25, 0.9854, 0.2032, 0.9717, 0.1582, 0.125, 1.0, 0.125, 1.0, 0.1562, 1.0, 0.1562, 1.0, 0.8438, 1.0, 0.8125, 1.0, 0.8125, 1.0, 0.8438, 1.0, 0.5312, 1.0, 0.5312, 1.0, 0.5625, 1.0, 0.5625, 1.0, 0.7187, 1.0, 0.7187, 1.0, 0.7188, 1.0, 0.7188, 1.0, 0.9688, 1.0, 0.9375, 1.0, 0.9375, 1.0, 0.9688, 1.0, 0.6562, 1.0, 0.6562, 1.0, 0.6875, 1.0, 0.6875, 1.0, 0.4062, 1.0, 0.375, 1.0, 0.375, 1.0, 0.4062, 1.0, 0.09375, 1.0, 0.09375, 1.0, 0.125, 1.0, 0.125, 1.0, 0.8125, 1.0, 0.7812, 1.0, 0.7812, 1.0, 0.8125, 1.0, 0.5, 1.0, 0.5, 1.0, 0.5312, 1.0, 0.5312, 1.0, 0.7188, 1.0, 0.7188, 1.0, 0.7188, 1.0, 0.7188, 1.0, 0.9375, 1.0, 0.9062, 1.0, 0.9062, 1.0, 0.9375, 1.0, 0.625, 1.0, 0.625, 1.0, 0.6562, 1.0, 0.6562, 1.0, 0.375, 1.0, 0.3438, 1.0, 0.3438, 1.0, 0.375, 1.0, 0.0625, 1.0, 0.0625, 1.0, 0.09375, 1.0, 0.09375, 1.0, 0.7187, 1.0, 0.75, 1.0, 0.75, 1.0, 0.7187, 1.0, 0.5, 1.0, 0.4688, 1.0, 0.4688, 1.0, 0.5, 1.0, 0.1875, 1.0, 0.1875, 1.0, 0.2188, 1.0, 0.2188, 1.0, 0.9062, 1.0, 0.875, 1.0, 0.875, 1.0, 0.9062, 1.0, 0.5938, 1.0, 0.5938, 1.0, 0.625, 1.0, 0.625, 1.0, 0.3438, 1.0, 0.3125, 1.0, 0.3125, 1.0, 0.3438, 1.0, 0.03125, 1.0, 0.03125, 1.0, 0.0625, 1.0, 0.0625, 1.0, 0.2188, 1.0, 0.2188, 1.0, 0.25, 1.0, 0.25, 1.0, 0.4688, 1.0, 0.4375, 1.0, 0.4375, 1.0, 0.4688, 1.0, 0.1562, 1.0, 0.1562, 1.0, 0.1875, 1.0, 0.1875, 1.0, 0.875, 1.0, 0.8438, 1.0, 0.8438, 1.0, 0.875, 1.0, 0.5625, 1.0, 0.5625, 1.0, 0.5938, 1.0, 0.5938, 1.0, 0.3125, 1.0, 0.2812, 1.0, 0.2812, 1.0, 0.3125, 1.0, 1.0, 1.0, 0.9688, 1.0, 0.9688, 1.0, 1.0, 1.0, 0.0, 1.0, 0.0, 1.0, 0.03125, 1.0, 0.03125, 1.0, 0.6875, 1.0, 0.6875, 1.0, 0.7188, 1.0, 0.7188, 1.0, 1.0, 1.0, 0.9482, 1.0, 0.9688, 1.0, 1.0, 1.0, 0.9482, 1.0, 0.85, 1.0, 0.9062, 1.0, 0.9375, 1.0, 0.9375, 1.0, 0.9688, 1.0, 0.9482, 1.0, 0.03203, 1.0, 0.0625, 1.0, 0.09375, 1.0, 0.1307, 1.0, 0.532, 1.0, 0.4482, 1.0, 0.4688, 1.0, 0.5, 1.0, 0.4482, 1.0, 0.35, 1.0, 0.4062, 1.0, 0.4375, 1.0, 0.875, 1.0, 0.9062, 1.0, 0.85, 1.0, 0.4375, 1.0, 0.4688, 1.0, 0.4482, 1.0, 0.8437, 1.0, 0.875, 1.0, 0.85, 1.0, 0.85, 1.0, 0.762, 1.0, 0.7812, 1.0, 0.8125, 1.0, 0.8125, 1.0, 0.8437, 1.0, 0.85, 1.0, 0.375, 1.0, 0.4062, 1.0, 0.35, 1.0, 0.7051, 1.0, 0.7187, 1.0, 0.75, 1.0, 0.762, 1.0, 0.3438, 1.0, 0.375, 1.0, 0.35, 1.0, 0.75, 1.0, 0.7812, 1.0, 0.762, 1.0, 0.3125, 1.0, 0.3438, 1.0, 0.35, 1.0, 0.35, 1.0, 0.262, 1.0, 0.2812, 1.0, 0.3125, 1.0, 0.6307, 1.0, 0.6562, 1.0, 0.6875, 1.0, 0.7051, 1.0, 0.25, 1.0, 0.2812, 1.0, 0.262, 1.0, 0.2051, 1.0, 0.2188, 1.0, 0.25, 1.0, 0.262, 1.0, 0.1307, 1.0, 0.1562, 1.0, 0.1875, 1.0, 0.2051, 1.0, 0.7188, 1.0, 0.6875, 1.0, 0.6875, 1.0, 0.7188, 1.0, 0.03125, 1.0, 0.0, 1.0, 0.0, 1.0, 0.03125, 1.0, 0.9688, 1.0, 0.9688, 1.0, 1.0, 1.0, 1.0, 1.0, 0.2812, 1.0, 0.2812, 1.0, 0.3125, 1.0, 0.3125, 1.0, 0.5938, 1.0, 0.5625, 1.0, 0.5625, 1.0, 0.5938, 1.0, 0.8438, 1.0, 0.8438, 1.0, 0.875, 1.0, 0.875, 1.0, 0.1875, 1.0, 0.1562, 1.0, 0.1562, 1.0, 0.1875, 1.0, 0.4375, 1.0, 0.4375, 1.0, 0.4688, 1.0, 0.4688, 1.0, 0.75, 1.0, 0.7188, 1.0, 0.7188, 1.0, 0.75, 1.0, 0.0625, 1.0, 0.03125, 1.0, 0.03125, 1.0, 0.0625, 1.0, 0.3125, 1.0, 0.3125, 1.0, 0.3438, 1.0, 0.3438, 1.0, 0.625, 1.0, 0.5938, 1.0, 0.5938, 1.0, 0.625, 1.0, 0.875, 1.0, 0.875, 1.0, 0.9062, 1.0, 0.9062, 1.0, 0.2188, 1.0, 0.1875, 1.0, 0.1875, 1.0, 0.2188, 1.0, 0.4688, 1.0, 0.4688, 1.0, 0.5, 1.0, 0.5, 1.0, 0.75, 1.0, 0.75, 1.0, 0.7812, 1.0, 0.7812, 1.0, 0.09375, 1.0, 0.0625, 1.0, 0.0625, 1.0, 0.09375, 1.0, 0.3438, 1.0, 0.3438, 1.0, 0.375, 1.0, 0.375, 1.0, 0.6562, 1.0, 0.625, 1.0, 0.625, 1.0, 0.6562, 1.0, 0.9062, 1.0, 0.9062, 1.0, 0.9375, 1.0, 0.9375, 1.0, 0.25, 1.0, 0.2188, 1.0, 0.2188, 1.0, 0.25, 1.0, 0.5312, 1.0, 0.5, 1.0, 0.5, 1.0, 0.5312, 1.0, 0.7812, 1.0, 0.7812, 1.0, 0.8125, 1.0, 0.8125, 1.0, 0.125, 1.0, 0.09375, 1.0, 0.09375, 1.0, 0.125, 1.0, 0.375, 1.0, 0.375, 1.0, 0.4062, 1.0, 0.4062, 1.0, 0.6875, 1.0, 0.6562, 1.0, 0.6562, 1.0, 0.6875, 1.0, 0.9375, 1.0, 0.9375, 1.0, 0.9688, 1.0, 0.9688, 1.0, 0.25, 1.0, 0.25, 1.0, 0.2812, 1.0, 0.2812, 1.0, 0.5625, 1.0, 0.5312, 1.0, 0.5312, 1.0, 0.5625, 1.0, 0.8125, 1.0, 0.8125, 1.0, 0.8438, 1.0, 0.8438, 1.0, 0.1562, 1.0, 0.125, 1.0, 0.125, 1.0, 0.1562, 1.0, 0.4062, 1.0, 0.4062, 1.0, 0.4375, 1.0, 0.4375, 1.0, 0.7188, 1.0, 0.6875, 1.0, 0.6875, 1.0, 0.7188, 1.0, 0.03125, 1.0, 0.0, 1.0, 0.0, 1.0, 0.03125, 1.0, 0.9688, 1.0, 0.9688, 1.0, 1.0, 1.0, 1.0, 1.0, 0.2812, 1.0, 0.2812, 1.0, 0.3125, 1.0, 0.3125, 1.0, 0.5938, 1.0, 0.5625, 1.0, 0.5625, 1.0, 0.5938, 1.0, 0.8438, 1.0, 0.8438, 1.0, 0.875, 1.0, 0.875, 1.0, 0.1875, 1.0, 0.1562, 1.0, 0.1562, 1.0, 0.1875, 1.0, 0.4375, 1.0, 0.4375, 1.0, 0.4688, 1.0, 0.4688, 1.0, 0.75, 1.0, 0.7188, 1.0, 0.7188, 1.0, 0.75, 1.0, 0.0625, 1.0, 0.03125, 1.0, 0.03125, 1.0, 0.0625, 1.0, 0.3125, 1.0, 0.3125, 1.0, 0.3438, 1.0, 0.3438, 1.0, 0.625, 1.0, 0.5938, 1.0, 0.5938, 1.0, 0.625, 1.0, 0.875, 1.0, 0.875, 1.0, 0.9062, 1.0, 0.9062, 1.0, 0.2188, 1.0, 0.1875, 1.0, 0.1875, 1.0, 0.2188, 1.0, 0.4688, 1.0, 0.4688, 1.0, 0.5, 1.0, 0.5, 1.0, 0.75, 1.0, 0.75, 1.0, 0.7812, 1.0, 0.7812, 1.0, 0.09375, 1.0, 0.0625, 1.0, 0.0625, 1.0, 0.09375, 1.0, 0.3438, 1.0, 0.3438, 1.0, 0.375, 1.0, 0.375, 1.0, 0.6562, 1.0, 0.625, 1.0, 0.625, 1.0, 0.6562, 1.0, 0.9062, 1.0, 0.9062, 1.0, 0.9375, 1.0, 0.9375, 1.0, 0.25, 1.0, 0.2188, 1.0, 0.2188, 1.0, 0.25, 1.0, 0.5312, 1.0, 0.5, 1.0, 0.5, 1.0, 0.5312, 1.0, 0.7812, 1.0, 0.7812, 1.0, 0.8125, 1.0, 0.8125, 1.0, 0.125, 1.0, 0.09375, 1.0, 0.09375, 1.0, 0.125, 1.0, 0.375, 1.0, 0.375, 1.0, 0.4062, 1.0, 0.4062, 1.0, 0.6875, 1.0, 0.6562, 1.0, 0.6562, 1.0, 0.6875, 1.0, 0.9375, 1.0, 0.9375, 1.0, 0.9688, 1.0, 0.9688, 1.0, 0.25, 1.0, 0.25, 1.0, 0.2812, 1.0, 0.2812, 1.0, 0.5625, 1.0, 0.5312, 1.0, 0.5312, 1.0, 0.5625, 1.0, 0.8125, 1.0, 0.8125, 1.0, 0.8438, 1.0, 0.8438, 1.0, 0.1562, 1.0, 0.125, 1.0, 0.125, 1.0, 0.1562, 1.0, 0.4062, 1.0, 0.4062, 1.0, 0.4375, 1.0, 0.4375, 1.0, 0.1875, 1.0, 0.1562, 1.0, 0.1562, 1.0, 0.1875, 1.0, 0.625, 1.0, 0.5938, 1.0, 0.5938, 1.0, 0.625, 1.0, 0.2188, 1.0, 0.1875, 1.0, 0.1875, 1.0, 0.2188, 1.0, 0.6562, 1.0, 0.625, 1.0, 0.625, 1.0, 0.6562, 1.0, 0.2812, 1.0, 0.25, 1.0, 0.25, 1.0, 0.2812, 1.0, 0.6875, 1.0, 0.6562, 1.0, 0.6562, 1.0, 0.6875, 1.0, 0.2188, 1.0, 0.2188, 1.0, 0.2188, 1.0, 0.2188, 1.0, 0.7187, 1.0, 0.6875, 1.0, 0.6875, 1.0, 0.7188, 1.0, 0.2812, 1.0, 0.2812, 1.0, 0.3125, 1.0, 0.3125, 1.0, 0.2812, 1.0, 0.2812, 1.0, 0.25, 1.0, 0.25, 1.0, 0.3125, 1.0, 0.3125, 1.0, 0.3438, 1.0, 0.3438, 1.0, 0.7812, 1.0, 0.7812, 1.0, 0.7812, 1.0, 0.7812, 1.0, 0.3438, 1.0, 0.3438, 1.0, 0.375, 1.0, 0.375, 1.0, 0.7812, 1.0, 0.7812, 1.0, 0.8125, 1.0, 0.8125, 1.0, 0.375, 1.0, 0.375, 1.0, 0.4062, 1.0, 0.4062, 1.0, 0.8125, 1.0, 0.8125, 1.0, 0.8438, 1.0, 0.8437, 1.0, 0.4062, 1.0, 0.4062, 1.0, 0.4375, 1.0, 0.4375, 1.0, 0.03125, 1.0, 0.0, 1.0, 0.0, 1.0, 0.03125, 1.0, 0.8437, 1.0, 0.8438, 1.0, 0.875, 1.0, 0.875, 1.0, 0.4375, 1.0, 0.4375, 1.0, 0.4688, 1.0, 0.4688, 1.0, 0.0625, 1.0, 0.03125, 1.0, 0.03125, 1.0, 0.0625, 1.0, 0.875, 1.0, 0.875, 1.0, 0.9062, 1.0, 0.9062, 1.0, 0.4688, 1.0, 0.4688, 1.0, 0.5, 1.0, 0.5, 1.0, 0.09375, 1.0, 0.0625, 1.0, 0.0625, 1.0, 0.09375, 1.0, 0.9062, 1.0, 0.9062, 1.0, 0.9375, 1.0, 0.9375, 1.0, 0.5312, 1.0, 0.5, 1.0, 0.5, 1.0, 0.5312, 1.0, 0.125, 1.0, 0.09375, 1.0, 0.09375, 1.0, 0.125, 1.0, 0.9375, 1.0, 0.9375, 1.0, 0.9688, 1.0, 0.9688, 1.0, 0.5625, 1.0, 0.5312, 1.0, 0.5312, 1.0, 0.5625, 1.0, 0.1562, 1.0, 0.125, 1.0, 0.125, 1.0, 0.1562, 1.0, 0.9688, 1.0, 0.9688, 1.0, 1.0, 1.0, 1.0, 1.0, 0.5938, 1.0, 0.5625, 1.0, 0.5625, 1.0, 0.5938, 1.0, 0.4375, 1.0, 0.4062, 1.0, 0.4062, 1.0, 0.4375, 1.0, 0.125, 1.0, 0.125, 1.0, 0.1562, 1.0, 0.1562, 1.0, 0.8438, 1.0, 0.8125, 1.0, 0.8125, 1.0, 0.8438, 1.0, 0.5312, 1.0, 0.5312, 1.0, 0.5625, 1.0, 0.5625, 1.0, 0.2812, 1.0, 0.25, 1.0, 0.25, 1.0, 0.2812, 1.0, 0.9688, 1.0, 0.9375, 1.0, 0.9375, 1.0, 0.9688, 1.0, 0.6562, 1.0, 0.6562, 1.0, 0.6875, 1.0, 0.6875, 1.0, 0.4062, 1.0, 0.375, 1.0, 0.375, 1.0, 0.4062, 1.0, 0.09375, 1.0, 0.09375, 1.0, 0.125, 1.0, 0.125, 1.0, 0.8125, 1.0, 0.7812, 1.0, 0.7812, 1.0, 0.8125, 1.0, 0.5312, 1.0, 0.5, 1.0, 0.5, 1.0, 0.5312, 1.0, 0.2188, 1.0, 0.2188, 1.0, 0.25, 1.0, 0.25, 1.0, 0.9375, 1.0, 0.9062, 1.0, 0.9062, 1.0, 0.9375, 1.0, 0.625, 1.0, 0.625, 1.0, 0.6562, 1.0, 0.6562, 1.0, 0.375, 1.0, 0.3438, 1.0, 0.3438, 1.0, 0.375, 1.0, 0.0625, 1.0, 0.0625, 1.0, 0.09375, 1.0, 0.09375, 1.0, 0.7812, 1.0, 0.75, 1.0, 0.75, 1.0, 0.7812, 1.0, 0.5, 1.0, 0.4688, 1.0, 0.4688, 1.0, 0.5, 1.0, 0.1875, 1.0, 0.1875, 1.0, 0.2188, 1.0, 0.2188, 1.0, 0.9062, 1.0, 0.875, 1.0, 0.875, 1.0, 0.9062, 1.0, 0.5938, 1.0, 0.5938, 1.0, 0.625, 1.0, 0.625, 1.0, 0.3438, 1.0, 0.3125, 1.0, 0.3125, 1.0, 0.3438, 1.0, 0.03125, 1.0, 0.03125, 1.0, 0.0625, 1.0, 0.0625, 1.0, 0.7188, 1.0, 0.7188, 1.0, 0.75, 1.0, 0.75, 1.0, 0.4688, 1.0, 0.4375, 1.0, 0.4375, 1.0, 0.4688, 1.0, 0.1562, 1.0, 0.1562, 1.0, 0.1875, 1.0, 0.1875, 1.0, 0.875, 1.0, 0.8438, 1.0, 0.8438, 1.0, 0.875, 1.0, 0.5625, 1.0, 0.5625, 1.0, 0.5938, 1.0, 0.5938, 1.0, 0.3125, 1.0, 0.2812, 1.0, 0.2812, 1.0, 0.3125, 1.0, 0.9688, 1.0, 0.9688, 1.0, 1.0, 1.0, 1.0, 1.0, 0.0, 1.0, 0.0, 1.0, 0.03125, 1.0, 0.03125, 1.0, 0.6875, 1.0, 0.6875, 1.0, 0.7188, 1.0, 0.7188, 1.0, 0.081, 1.0, 0.07458, 1.0, 0.137, 1.0, 0.1434, 1.0, 0.855, 1.0, 0.9232, 1.0, 0.8023, 1.0, 0.01514, 1.0, 0.08171, 1.0, 0.0, 1.0, 0.355, 1.0, 0.4232, 1.0, 0.3023, 1.0, 0.6082, 1.0, 0.6897, 1.0, 0.5817, 1.0, 0.9232, 1.0, 1.0, 1.0, 0.9505, 1.0, 0.1082, 1.0, 0.1897, 1.0, 0.08171, 1.0, 0.5151, 1.0, 0.5817, 1.0, 0.4505, 1.0, 0.4232, 1.0, 0.5151, 1.0, 0.4505, 1.0, 0.8626, 1.0, 0.925, 1.0, 0.887, 1.0, 0.4999, 1.0, 0.5312, 1.0, 0.4848, 1.0, 0.9848, 1.0, 0.9265, 1.0, 0.925, 1.0, 0.9896, 1.0, 0.5312, 1.0, 0.4999, 1.0, 0.5746, 1.0, 0.581, 1.0, 0.1434, 1.0, 0.137, 1.0, 0.1998, 1.0, 0.2058, 1.0, 0.581, 1.0, 0.5746, 1.0, 0.637, 1.0, 0.6434, 1.0, 0.2058, 1.0, 0.1998, 1.0, 0.2604, 1.0, 0.2602, 1.0, 0.6434, 1.0, 0.637, 1.0, 0.6998, 1.0, 0.7058, 1.0, 0.7058, 1.0, 0.6998, 1.0, 0.75, 1.0, 0.7602, 1.0, 0.2604, 1.0, 0.3, 1.0, 0.2602, 1.0, 0.4848, 1.0, 0.4265, 1.0, 0.425, 1.0, 0.4999, 1.0, 0.3, 1.0, 0.3626, 1.0, 0.3246, 1.0, 0.75, 1.0, 0.8, 1.0, 0.7602, 1.0, 0.3626, 1.0, 0.425, 1.0, 0.387, 1.0, 0.8, 1.0, 0.8626, 1.0, 0.8246, 1.0, 0.01537, 1.0, 0.03125, 1.0, 0.0, 1.0, 0.03125, 1.0, 0.01537, 1.0, 0.07458, 1.0, 0.081, 1.0, 0.9213, 1.0, 0.855, 1.0, 0.8626, 1.0, 0.9265, 1.0, 0.4846, 1.0, 0.4848, 1.0, 0.5312, 1.0, 0.5478, 1.0, 0.07458, 1.0, 0.1106, 1.0, 0.04784, 1.0, 0.9846, 1.0, 0.9213, 1.0, 0.9265, 1.0, 0.9848, 1.0, 0.296, 1.0, 0.2346, 1.0, 0.2602, 1.0, 0.3, 1.0, 0.137, 1.0, 0.1732, 1.0, 0.1106, 1.0, 0.5746, 1.0, 0.6106, 1.0, 0.5478, 1.0, 0.1998, 1.0, 0.2346, 1.0, 0.1732, 1.0, 0.637, 1.0, 0.6732, 1.0, 0.6106, 1.0, 0.355, 1.0, 0.296, 1.0, 0.3, 1.0, 0.3626, 1.0, 0.6998, 1.0, 0.7346, 1.0, 0.6732, 1.0, 0.796, 1.0, 0.7346, 1.0, 0.7602, 1.0, 0.8, 1.0, 0.4213, 1.0, 0.355, 1.0, 0.3626, 1.0, 0.4265, 1.0, 0.855, 1.0, 0.796, 1.0, 0.8, 1.0, 0.8626, 1.0, 0.0, 1.0, 0.0, 1.0, 0.03125, 1.0, 0.04784, 1.0, 0.4846, 1.0, 0.4213, 1.0, 0.4265, 1.0, 0.4848, 1.0, 0.8875, 1.0, 0.8251, 1.0, 0.8174, 1.0, 0.9281, 1.0, 0.04409, 1.0, 0.08072, 1.0, 0.01553, 1.0, 0.3875, 1.0, 0.3251, 1.0, 0.3174, 1.0, 0.4281, 1.0, 0.7057, 1.0, 0.7051, 1.0, 0.762, 1.0, 0.7655, 1.0, 0.762, 1.0, 0.8174, 1.0, 0.7655, 1.0, 0.6431, 1.0, 0.6347, 1.0, 0.7051, 1.0, 0.7057, 1.0, 0.262, 1.0, 0.3174, 1.0, 0.2604, 1.0, 0.2057, 1.0, 0.2051, 1.0, 0.262, 1.0, 0.2604, 1.0, 0.5807, 1.0, 0.5441, 1.0, 0.6347, 1.0, 0.6431, 1.0, 0.1431, 1.0, 0.1347, 1.0, 0.2051, 1.0, 0.2057, 1.0, 1.0, 1.0, 0.9501, 1.0, 0.9281, 1.0, 1.0, 1.0, 0.08072, 1.0, 0.04409, 1.0, 0.1347, 1.0, 0.1431, 1.0, 0.5441, 1.0, 0.5807, 1.0, 0.5155, 1.0, 0.5155, 1.0, 0.4501, 1.0, 0.4281, 1.0, 0.5441, 1.0, 0.4281, 1.0, 0.4482, 1.0, 0.532, 1.0, 0.5441, 1.0, 0.855, 1.0, 0.9213, 1.0, 0.9232, 1.0, 0.9213, 1.0, 0.9846, 1.0, 0.9232, 1.0, 0.5478, 1.0, 0.6082, 1.0, 0.5151, 1.0, 0.1732, 1.0, 0.1897, 1.0, 0.1082, 1.0, 0.2346, 1.0, 0.3023, 1.0, 0.1897, 1.0, 0.6732, 1.0, 0.6897, 1.0, 0.6082, 1.0, 0.2346, 1.0, 0.296, 1.0, 0.3023, 1.0, 0.7346, 1.0, 0.8023, 1.0, 0.6897, 1.0, 0.7346, 1.0, 0.796, 1.0, 0.8023, 1.0, 0.355, 1.0, 0.4213, 1.0, 0.4232, 1.0, 0.4213, 1.0, 0.4846, 1.0, 0.4232, 1.0, 0.04784, 1.0, 0.1082, 1.0, 0.01514, 1.0, 0.9281, 1.0, 0.9482, 1.0, 1.0, 1.0, 1.0, 1.0, 0.03203, 1.0, 0.1307, 1.0, 0.04409, 1.0, 0.6998, 1.0, 0.637, 1.0, 0.6434, 1.0, 0.7058, 1.0, 0.532, 1.0, 0.6307, 1.0, 0.5441, 1.0, 0.35, 1.0, 0.4281, 1.0, 0.3174, 1.0, 0.85, 1.0, 0.9281, 1.0, 0.8174, 1.0, 0.03125, 1.0, 0.081, 1.0, 0.07458, 1.0, 0.8246, 1.0, 0.8626, 1.0, 0.8, 1.0, 0.387, 1.0, 0.4265, 1.0, 0.3626, 1.0, 0.3246, 1.0, 0.3626, 1.0, 0.3, 1.0, 0.637, 1.0, 0.5746, 1.0, 0.581, 1.0, 0.6434, 1.0, 0.1998, 1.0, 0.137, 1.0, 0.1434, 1.0, 0.2058, 1.0, 0.137, 1.0, 0.07458, 1.0, 0.081, 1.0, 0.1434, 1.0, 0.5312, 1.0, 0.581, 1.0, 0.5746, 1.0, 0.07458, 1.0, 0.01537, 1.0, 0.01553, 1.0, 0.08072, 1.0, 0.887, 1.0, 0.9265, 1.0, 0.8626, 1.0, 0.75, 1.0, 0.6998, 1.0, 0.7057, 1.0, 0.7655, 1.0, 0.4501, 1.0, 0.4999, 1.0, 0.425, 1.0, 0.8251, 1.0, 0.8626, 1.0, 0.8, 1.0, 0.3875, 1.0, 0.425, 1.0, 0.3626, 1.0, 0.7655, 1.0, 0.8, 1.0, 0.75, 1.0, 0.3251, 1.0, 0.3626, 1.0, 0.3, 1.0, 0.6998, 1.0, 0.637, 1.0, 0.6431, 1.0, 0.7057, 1.0, 0.9688, 1.0, 0.9688, 0.5, 1.0, 0.5, 1.0, 1.0, 0.637, 1.0, 0.5746, 1.0, 0.5807, 1.0, 0.6431, 1.0, 0.1998, 1.0, 0.137, 1.0, 0.1431, 1.0, 0.2057, 1.0, 0.5746, 1.0, 0.4999, 1.0, 0.5155, 1.0, 0.5807, 1.0, 0.137, 1.0, 0.07458, 1.0, 0.08072, 1.0, 0.1431, 1.0, 0.9501, 1.0, 0.9896, 1.0, 0.925, 1.0, 0.25, 1.0, 0.25, 1.0, 0.2812, 1.0, 0.2812, 1.0, 0.8875, 1.0, 0.925, 1.0, 0.8626, 1.0, 0.25, 1.0, 0.2188, 1.0, 0.2188, 1.0, 0.25, 1.0, 0.75, 1.0, 0.75, 1.0, 0.7812, 1.0, 0.7812, 1.0, 0.75, 1.0, 0.7188, 1.0, 0.7188, 1.0, 0.75, 1.0, 0.25, 1.0, 0.2188, 1.0, 0.2188, 1.0, 0.25, 1.0, 0.25, 1.0, 0.25, 1.0, 0.2812, 1.0, 0.2812, 1.0, 0.75, 1.0, 0.7187, 1.0, 0.7188, 1.0, 0.75, 1.0, 0.75, 1.0, 0.75, 1.0, 0.7812, 1.0, 0.7812, 1.0, 0.7812, 1.0, 0.7812, 1.0, 0.7812, 1.0, 0.7812, 1.0, 0.7812, 1.0, 0.75, 1.0, 0.75, 1.0, 0.7812, 1.0, 0.2812, 1.0, 0.2812, 1.0, 0.2812, 1.0, 0.2812, 1.0, 0.7188, 1.0, 0.7188, 1.0, 0.75, 1.0, 0.75, 1.0, 0.7812, 1.0, 0.7812, 1.0, 0.75, 1.0, 0.75, 1.0, 0.2812, 1.0, 0.2812, 1.0, 0.2812, 1.0, 0.2812, 1.0, 0.2188, 1.0, 0.25, 1.0, 0.25, 1.0, 0.2188, 1.0, 0.2188, 1.0, 0.2188, 1.0, 0.2188, 1.0, 0.2188, 1.0])
me_cylinder.use_remesh_fix_poles = True
me_cylinder.use_remesh_preserve_attributes = False
me_cylinder.update()

# ---- objects
ob_cylinder = bpy.data.objects.new('Cylinder', me_cylinder)

# ---- transforms, parenting, visibility, modifiers, constraints
ob_cylinder.location = (0.0, 0.0, 0.0)

# ---- collection membership
col_collection.objects.link(ob_cylinder)

# ---- scene / render settings (as saved in the file)
scene.frame_start = 1; scene.frame_end = 250; scene.frame_set(1)
scene.render.engine = 'BLENDER_EEVEE_NEXT'
scene.cycles.sampling_pattern = 'TABULATED_SOBOL'
scene.cycles.use_light_tree = False
scene.view_settings.view_transform = 'Filmic'
bpy.context.view_layer.update()

# ---- added for rendering (the .blend has no active camera and no usable light): camera, sun
cam_auto = bpy.data.cameras.new('AutoCamera')
cam_auto.lens = 50.0
cam_auto.sensor_width = 36.0
cam_auto.clip_end = 1000.0
ob_auto_camera = bpy.data.objects.new('AutoCamera', cam_auto)
scene.collection.objects.link(ob_auto_camera)
ob_auto_camera.location = (1.44711, -1.73653, 1.15003)
ob_auto_camera.rotation_euler = (1.09748, -7.21219e-08, 0.694738)
scene.camera = ob_auto_camera
light_auto_sun = bpy.data.lights.new('AutoSun', 'SUN')
light_auto_sun.energy = 3.0
light_auto_sun.angle = 0.0523599
ob_auto_sun = bpy.data.objects.new('AutoSun', light_auto_sun)
scene.collection.objects.link(ob_auto_sun)
ob_auto_sun.rotation_euler = (0.872665, 0.174533, 0.523599)
bpy.context.view_layer.update()
